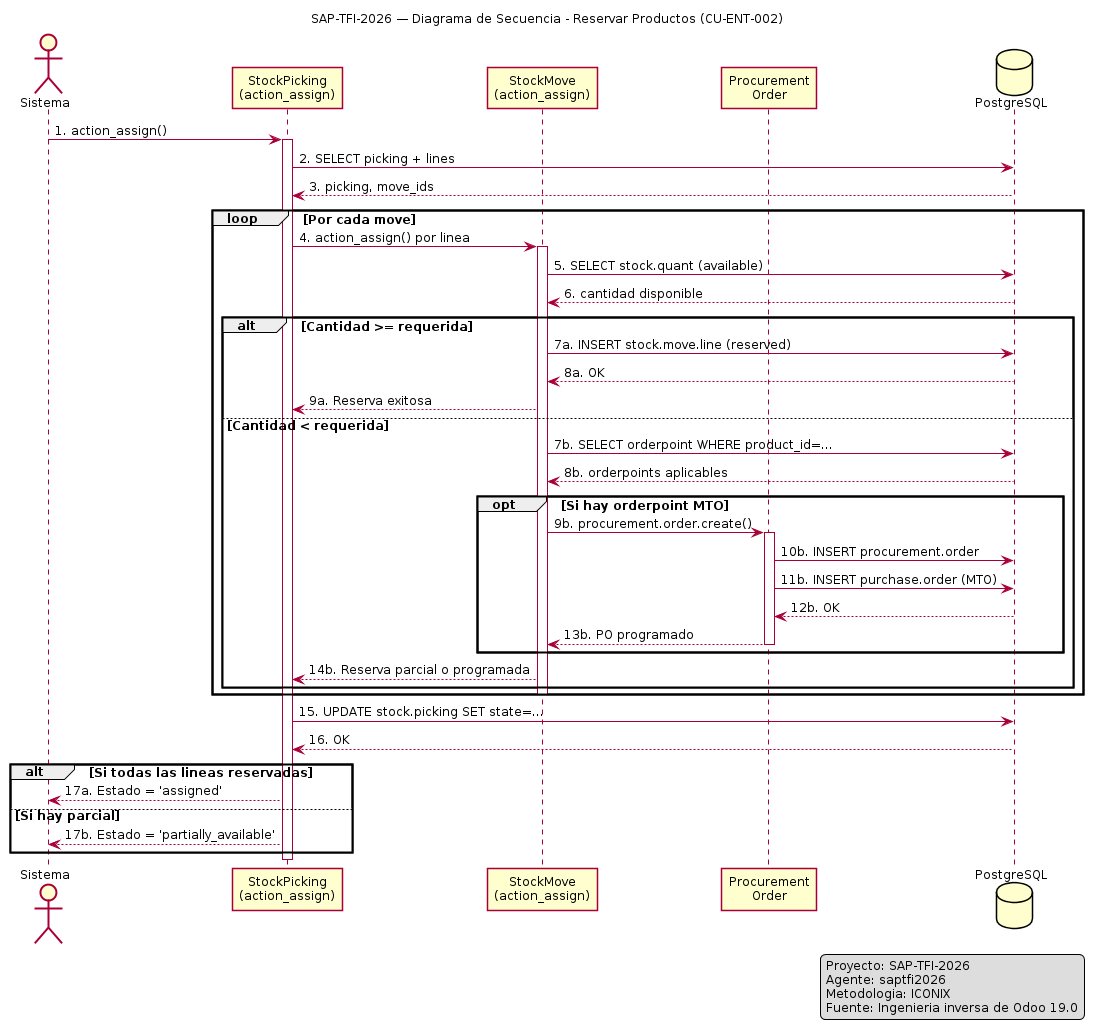

The diagram above was rendered by PlantUML. Its source (embedded in the PNG):
@startuml D-SEC-ENT-002 — Diagrama de Secuencia: Reservar Productos

title SAP-TFI-2026 — Diagrama de Secuencia - Reservar Productos (CU-ENT-002)

skinparam shadowing false
skinparam handwritten false
skinparam defaultFontName Arial
skinparam defaultFontSize 12
skinparam linetype ortho
skinparam backgroundColor white

actor "Sistema" as S
participant "StockPicking\n(action_assign)" as SP
participant "StockMove\n(action_assign)" as SM
participant "Procurement\nOrder" as PO
database "PostgreSQL" as DB

S -> SP : 1. action_assign()
activate SP

SP -> DB : 2. SELECT picking + lines
DB --> SP : 3. picking, move_ids

loop Por cada move
    SP -> SM : 4. action_assign() por linea
    activate SM
    
    SM -> DB : 5. SELECT stock.quant (available)
    DB --> SM : 6. cantidad disponible
    
    alt Cantidad >= requerida
        SM -> DB : 7a. INSERT stock.move.line (reserved)
        DB --> SM : 8a. OK
        SM --> SP : 9a. Reserva exitosa
    else Cantidad < requerida
        SM -> DB : 7b. SELECT orderpoint WHERE product_id=...
        DB --> SM : 8b. orderpoints aplicables
        
        opt Si hay orderpoint MTO
            SM -> PO : 9b. procurement.order.create()
            activate PO
            PO -> DB : 10b. INSERT procurement.order
            PO -> DB : 11b. INSERT purchase.order (MTO)
            DB --> PO : 12b. OK
            PO --> SM : 13b. PO programado
            deactivate PO
        end
        
        SM --> SP : 14b. Reserva parcial o programada
    end
    deactivate SM
end

SP -> DB : 15. UPDATE stock.picking SET state=...
DB --> SP : 16. OK

alt Si todas las lineas reservadas
    SP --> S : 17a. Estado = 'assigned'
else Si hay parcial
    SP --> S : 17b. Estado = 'partially_available'
end
deactivate SP

legend right
Proyecto: SAP-TFI-2026
Agente: saptfi2026
Metodologia: ICONIX
Fuente: Ingenieria inversa de Odoo 19.0
endlegend

@enduml